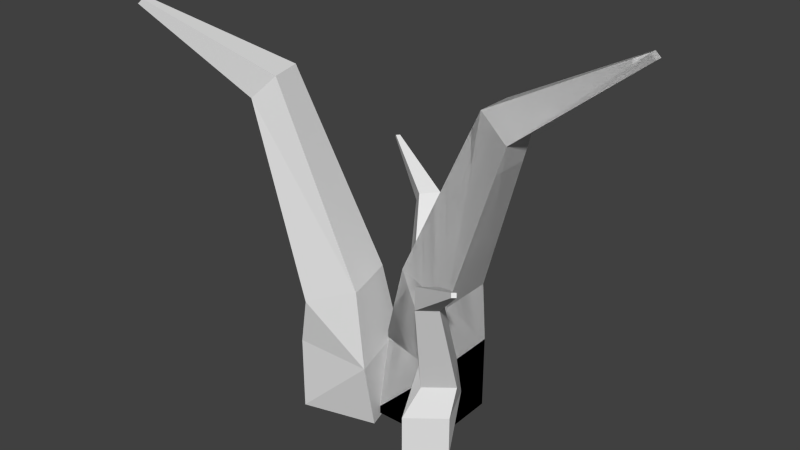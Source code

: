 # Source: grass1.blend  (saved by Blender 2.76.0; exported with 4.5.12 LTS)
import bpy
from mathutils import Matrix  # noqa: F401  (used for matrix-valued properties, if any)

bpy.ops.wm.read_factory_settings(use_empty=True)
scene = bpy.context.scene
scene.name = 'Scene'

# ---- collections
col_collection_1 = bpy.data.collections.new('Collection 1'); scene.collection.children.link(col_collection_1)

# ---- materials (node trees are filled in below, after node groups)
mat_material = bpy.data.materials.new('Material')
mat_material.alpha_threshold = 0.0
mat_material.use_transparent_shadow = False
mat_material.roughness = 0.5
mat_material.line_color = (0.0, 0.0, 0.0, 1.0)

# ---- material node trees

# ---- world
world_world = bpy.data.worlds.new('World'); scene.world = world_world
world_world.color = (0.05088, 0.05088, 0.05088)
world_world.use_sun_shadow = False
world_world.sun_shadow_jitter_overblur = 0.0
world_world.cycles.sampling_method = 'MANUAL'
world_world.cycles.sample_map_resolution = 256

# ---- meshes
me_cube = bpy.data.meshes.new('Cube')
me_cube.from_pydata([(1.006, 0.4651, -1.0), (1.006, -1.535, -1.0), (-1.0, -1.0, -1.0), (-1.0, 1.0, -1.0), (1.0, 1.0, 1.0), (1.0, -1.0, 1.0), (-1.0, -1.0, 1.0), (-1.0, 1.0, 1.0), (0.6984, 0.2169, -2.948), (0.6984, -1.287, -2.948), (-0.6869, 0.2169, -2.364), (-0.6869, -1.287, -2.364), (-1.677, 0.48, -7.79), (-1.677, -0.48, -7.79), (-2.377, 0.48, -7.133), (-2.377, -0.48, -7.133), (-4.816, -0.8286, -9.397), (-4.816, -1.023, -9.397), (-4.958, -0.8286, -9.263), (-4.958, -1.023, -9.263), (1.006, 0.4651, -1.0), (1.006, -1.535, -1.0), (-1.0, -1.0, -1.0), (-1.0, 1.0, -1.0), (1.0, 1.0, 1.0), (1.0, -1.0, 1.0), (-1.0, -1.0, 1.0), (-1.0, 1.0, 1.0), (0.6984, 0.2169, -2.948), (0.6984, -1.287, -2.948), (-0.6869, 0.2169, -2.364), (-0.6869, -1.287, -2.364), (-1.677, 0.48, -7.79), (-1.677, -0.48, -7.79), (-2.377, 0.48, -7.133), (-2.377, -0.48, -7.133), (-4.816, -0.8286, -9.397), (-4.816, -1.023, -9.397), (-4.958, -0.8286, -9.263), (-4.958, -1.023, -9.263), (-0.2586, 0.8658, -0.1083), (-1.153, 0.1574, -0.1083), (-1.624, 1.243, -0.1083), (-0.7299, 1.952, -0.1083), (-0.02152, 1.058, 1.032), (-0.9156, 0.3494, 1.032), (-1.624, 1.243, 1.032), (-0.7299, 1.952, 1.032), (-0.4784, 0.9153, -1.219), (-1.151, 0.3827, -1.219), (-0.9691, 1.535, -0.886), (-1.641, 1.002, -0.886), (-1.202, 2.071, -3.981), (-1.631, 1.73, -3.981), (-1.45, 2.383, -3.606), (-1.879, 2.043, -3.606), (-2.899, 3.01, -4.897), (-2.986, 2.941, -4.897), (-2.949, 3.074, -4.821), (-3.036, 3.005, -4.821), (0.07287, -0.9464, -0.2178), (0.8143, -0.07953, -0.2178), (1.485, -1.055, -0.2178), (0.744, -1.922, -0.2178), (-0.1229, -1.18, 0.9229), (0.6185, -0.3135, 0.9229), (1.485, -1.055, 0.9229), (0.744, -1.922, 0.9229), (0.2981, -0.9528, -1.329), (0.8555, -0.301, -1.329), (0.8986, -1.466, -0.9955), (1.456, -0.8146, -0.9955), (1.23, -1.948, -4.09), (1.586, -1.531, -4.09), (1.534, -2.207, -3.716), (1.89, -1.791, -3.716), (3.076, -2.544, -5.007), (3.148, -2.46, -5.007), (3.138, -2.597, -4.931), (3.21, -2.512, -4.931), (1.081, -0.06746, -0.9054), (0.5409, 1.858, -0.9054), (2.617, 1.885, -0.9054), (3.156, -0.04118, -0.9054), (1.231, -0.5809, 1.095), (0.6908, 1.345, 1.095), (2.617, 1.885, 1.095), (3.156, -0.04118, 1.095), (1.31, 0.2545, -2.853), (0.9038, 1.702, -2.853), (2.644, 0.6283, -2.269), (2.238, 2.076, -2.269), (3.668, 0.6423, -7.695), (3.409, 1.567, -7.695), (4.342, 0.8312, -7.038), (4.083, 1.756, -7.038), (6.338, 2.749, -9.302), (6.285, 2.937, -9.302), (6.474, 2.788, -9.169), (6.422, 2.975, -9.169)], [], [(0, 1, 9, 8), (4, 7, 6, 5), (0, 4, 5, 1), (1, 5, 6, 2), (2, 6, 7, 3), (4, 0, 3, 7), (11, 10, 14, 15), (2, 3, 10, 11), (1, 2, 11, 9), (3, 0, 8, 10), (13, 15, 19, 17), (10, 8, 12, 14), (9, 11, 15, 13), (8, 9, 13, 12), (16, 17, 19, 18), (12, 13, 17, 16), (15, 14, 18, 19), (14, 12, 16, 18), (20, 21, 29, 28), (24, 27, 26, 25), (20, 24, 25, 21), (21, 25, 26, 22), (22, 26, 27, 23), (24, 20, 23, 27), (31, 30, 34, 35), (22, 23, 30, 31), (21, 22, 31, 29), (23, 20, 28, 30), (33, 35, 39, 37), (30, 28, 32, 34), (29, 31, 35, 33), (28, 29, 33, 32), (36, 37, 39, 38), (32, 33, 37, 36), (35, 34, 38, 39), (34, 32, 36, 38), (40, 41, 49, 48), (44, 47, 46, 45), (40, 44, 45, 41), (41, 45, 46, 42), (42, 46, 47, 43), (44, 40, 43, 47), (51, 50, 54, 55), (42, 43, 50, 51), (41, 42, 51, 49), (43, 40, 48, 50), (53, 55, 59, 57), (50, 48, 52, 54), (49, 51, 55, 53), (48, 49, 53, 52), (56, 57, 59, 58), (52, 53, 57, 56), (55, 54, 58, 59), (54, 52, 56, 58), (60, 61, 69, 68), (64, 67, 66, 65), (60, 64, 65, 61), (61, 65, 66, 62), (62, 66, 67, 63), (64, 60, 63, 67), (71, 70, 74, 75), (62, 63, 70, 71), (61, 62, 71, 69), (63, 60, 68, 70), (73, 75, 79, 77), (70, 68, 72, 74), (69, 71, 75, 73), (68, 69, 73, 72), (76, 77, 79, 78), (72, 73, 77, 76), (75, 74, 78, 79), (74, 72, 76, 78), (80, 81, 89, 88), (84, 87, 86, 85), (80, 84, 85, 81), (81, 85, 86, 82), (82, 86, 87, 83), (84, 80, 83, 87), (91, 90, 94, 95), (82, 83, 90, 91), (81, 82, 91, 89), (83, 80, 88, 90), (93, 95, 99, 97), (90, 88, 92, 94), (89, 91, 95, 93), (88, 89, 93, 92), (96, 97, 99, 98), (92, 93, 97, 96), (95, 94, 98, 99), (94, 92, 96, 98)])
_ca = me_cube.color_attributes.new('Col', 'BYTE_COLOR', 'CORNER')
_ca.data.foreach_set('color', [1.0, 1.0, 1.0, 1.0, 1.0, 1.0, 1.0, 1.0, 1.0, 1.0, 1.0, 1.0, 1.0, 1.0, 1.0, 1.0, 1.0, 1.0, 1.0, 1.0, 1.0, 1.0, 1.0, 1.0, 1.0, 1.0, 1.0, 1.0, 1.0, 1.0, 1.0, 1.0, 1.0, 1.0, 1.0, 1.0, 1.0, 1.0, 1.0, 1.0, 1.0, 1.0, 1.0, 1.0, 1.0, 1.0, 1.0, 1.0, 1.0, 1.0, 1.0, 1.0, 1.0, 1.0, 1.0, 1.0, 1.0, 1.0, 1.0, 1.0, 1.0, 1.0, 1.0, 1.0, 1.0, 1.0, 1.0, 1.0, 1.0, 1.0, 1.0, 1.0, 1.0, 1.0, 1.0, 1.0, 1.0, 1.0, 1.0, 1.0, 1.0, 1.0, 1.0, 1.0, 1.0, 1.0, 1.0, 1.0, 1.0, 1.0, 1.0, 1.0, 1.0, 1.0, 1.0, 1.0, 1.0, 1.0, 1.0, 1.0, 1.0, 1.0, 1.0, 1.0, 1.0, 1.0, 1.0, 1.0, 1.0, 1.0, 1.0, 1.0, 1.0, 1.0, 1.0, 1.0, 1.0, 1.0, 1.0, 1.0, 1.0, 1.0, 1.0, 1.0, 1.0, 1.0, 1.0, 1.0, 1.0, 1.0, 1.0, 1.0, 1.0, 1.0, 1.0, 1.0, 1.0, 1.0, 1.0, 1.0, 1.0, 1.0, 1.0, 1.0, 1.0, 1.0, 1.0, 1.0, 1.0, 1.0, 1.0, 1.0, 1.0, 1.0, 1.0, 1.0, 1.0, 1.0, 1.0, 1.0, 1.0, 1.0, 1.0, 1.0, 1.0, 1.0, 1.0, 1.0, 1.0, 1.0, 1.0, 1.0, 1.0, 1.0, 1.0, 1.0, 1.0, 1.0, 1.0, 1.0, 1.0, 1.0, 1.0, 1.0, 1.0, 1.0, 1.0, 1.0, 1.0, 1.0, 1.0, 1.0, 1.0, 1.0, 1.0, 1.0, 1.0, 1.0, 1.0, 1.0, 1.0, 1.0, 1.0, 1.0, 1.0, 1.0, 1.0, 1.0, 1.0, 1.0, 1.0, 1.0, 1.0, 1.0, 1.0, 1.0, 1.0, 1.0, 1.0, 1.0, 1.0, 1.0, 1.0, 1.0, 1.0, 1.0, 1.0, 1.0, 1.0, 1.0, 1.0, 1.0, 1.0, 1.0, 1.0, 1.0, 1.0, 1.0, 1.0, 1.0, 1.0, 1.0, 1.0, 1.0, 1.0, 1.0, 1.0, 1.0, 1.0, 1.0, 1.0, 1.0, 1.0, 1.0, 1.0, 1.0, 1.0, 1.0, 1.0, 1.0, 1.0, 1.0, 1.0, 1.0, 1.0, 1.0, 1.0, 1.0, 1.0, 1.0, 1.0, 1.0, 1.0, 1.0, 1.0, 1.0, 1.0, 1.0, 1.0, 1.0, 1.0, 1.0, 1.0, 1.0, 1.0, 1.0, 1.0, 1.0, 0.03434, 0.2232, 0.04374, 1.0, 0.03434, 0.2232, 0.04374, 1.0, 0.03434, 0.2232, 0.04374, 1.0, 0.03434, 0.2232, 0.04374, 1.0, 0.03434, 0.2232, 0.04374, 1.0, 0.03434, 0.2232, 0.04374, 1.0, 0.03434, 0.2232, 0.04374, 1.0, 0.03434, 0.2232, 0.04374, 1.0, 0.03434, 0.2232, 0.04374, 1.0, 0.03434, 0.2232, 0.04374, 1.0, 0.03434, 0.2232, 0.04374, 1.0, 0.03434, 0.2232, 0.04374, 1.0, 0.03434, 0.2232, 0.04374, 1.0, 0.03434, 0.2232, 0.04374, 1.0, 0.03434, 0.2232, 0.04374, 1.0, 0.03434, 0.2232, 0.04374, 1.0, 0.03434, 0.2232, 0.04374, 1.0, 0.03434, 0.2232, 0.04374, 1.0, 0.03434, 0.2232, 0.04374, 1.0, 0.03434, 0.2232, 0.04374, 1.0, 0.03434, 0.2232, 0.04374, 1.0, 0.03434, 0.2232, 0.04374, 1.0, 0.03434, 0.2232, 0.04374, 1.0, 0.03434, 0.2232, 0.04374, 1.0, 0.03434, 0.2232, 0.04374, 1.0, 0.03434, 0.2232, 0.04374, 1.0, 0.03434, 0.2232, 0.04374, 1.0, 0.03434, 0.2232, 0.04374, 1.0, 0.03434, 0.2232, 0.04374, 1.0, 0.03434, 0.2232, 0.04374, 1.0, 0.03434, 0.2232, 0.04374, 1.0, 0.03434, 0.2232, 0.04374, 1.0, 0.03434, 0.2232, 0.04374, 1.0, 0.03434, 0.2232, 0.04374, 1.0, 0.03434, 0.2232, 0.04374, 1.0, 0.03434, 0.2232, 0.04374, 1.0, 0.03434, 0.2232, 0.04374, 1.0, 0.03434, 0.2232, 0.04374, 1.0, 0.03434, 0.2232, 0.04374, 1.0, 0.03434, 0.2232, 0.04374, 1.0, 0.03434, 0.2232, 0.04374, 1.0, 0.03434, 0.2232, 0.04374, 1.0, 0.03434, 0.2232, 0.04374, 1.0, 0.03434, 0.2232, 0.04374, 1.0, 0.03434, 0.2232, 0.04374, 1.0, 0.03434, 0.2232, 0.04374, 1.0, 0.03434, 0.2232, 0.04374, 1.0, 0.03434, 0.2232, 0.04374, 1.0, 0.03434, 0.2232, 0.04374, 1.0, 0.03434, 0.2232, 0.04374, 1.0, 0.03434, 0.2232, 0.04374, 1.0, 0.03434, 0.2232, 0.04374, 1.0, 0.03434, 0.2232, 0.04374, 1.0, 0.03434, 0.2232, 0.04374, 1.0, 0.03434, 0.2232, 0.04374, 1.0, 0.03434, 0.2232, 0.04374, 1.0, 0.03434, 0.2232, 0.04374, 1.0, 0.03434, 0.2232, 0.04374, 1.0, 0.03434, 0.2232, 0.04374, 1.0, 0.03434, 0.2232, 0.04374, 1.0, 0.03434, 0.2232, 0.04374, 1.0, 0.03434, 0.2232, 0.04374, 1.0, 0.03434, 0.2232, 0.04374, 1.0, 0.03434, 0.2232, 0.04374, 1.0, 0.03434, 0.2232, 0.04374, 1.0, 0.03434, 0.2232, 0.04374, 1.0, 0.03434, 0.2232, 0.04374, 1.0, 0.03434, 0.2232, 0.04374, 1.0, 0.03434, 0.2232, 0.04374, 1.0, 0.03434, 0.2232, 0.04374, 1.0, 0.03434, 0.2232, 0.04374, 1.0, 0.03434, 0.2232, 0.04374, 1.0, 0.03434, 0.2232, 0.04374, 1.0, 0.03434, 0.2232, 0.04374, 1.0, 0.03434, 0.2232, 0.04374, 1.0, 0.03434, 0.2232, 0.04374, 1.0, 0.03434, 0.2232, 0.04374, 1.0, 0.03434, 0.2232, 0.04374, 1.0, 0.03434, 0.2232, 0.04374, 1.0, 0.03434, 0.2232, 0.04374, 1.0, 0.03434, 0.2232, 0.04374, 1.0, 0.03434, 0.2232, 0.04374, 1.0, 0.03434, 0.2232, 0.04374, 1.0, 0.03434, 0.2232, 0.04374, 1.0, 0.03434, 0.2232, 0.04374, 1.0, 0.03434, 0.2232, 0.04374, 1.0, 0.03434, 0.2232, 0.04374, 1.0, 0.03434, 0.2232, 0.04374, 1.0, 0.03434, 0.2232, 0.04374, 1.0, 0.03434, 0.2232, 0.04374, 1.0, 0.03434, 0.2232, 0.04374, 1.0, 0.03434, 0.2232, 0.04374, 1.0, 0.03434, 0.2232, 0.04374, 1.0, 0.03434, 0.2232, 0.04374, 1.0, 0.03434, 0.2232, 0.04374, 1.0, 0.03434, 0.2232, 0.04374, 1.0, 0.03434, 0.2232, 0.04374, 1.0, 0.03434, 0.2232, 0.04374, 1.0, 0.03434, 0.2232, 0.04374, 1.0, 0.03434, 0.2232, 0.04374, 1.0, 0.03434, 0.2232, 0.04374, 1.0, 0.03434, 0.2232, 0.04374, 1.0, 0.03434, 0.2232, 0.04374, 1.0, 0.03434, 0.2232, 0.04374, 1.0, 0.03434, 0.2232, 0.04374, 1.0, 0.03434, 0.2232, 0.04374, 1.0, 0.03434, 0.2232, 0.04374, 1.0, 0.03434, 0.2232, 0.04374, 1.0, 0.03434, 0.2232, 0.04374, 1.0, 0.03434, 0.2232, 0.04374, 1.0, 0.03434, 0.2232, 0.04374, 1.0, 0.03434, 0.2232, 0.04374, 1.0, 0.03434, 0.2232, 0.04374, 1.0, 0.03434, 0.2232, 0.04374, 1.0, 0.03434, 0.2232, 0.04374, 1.0, 0.03434, 0.2232, 0.04374, 1.0, 0.03434, 0.2232, 0.04374, 1.0, 0.03434, 0.2232, 0.04374, 1.0, 0.03434, 0.2232, 0.04374, 1.0, 0.03434, 0.2232, 0.04374, 1.0, 0.03434, 0.2232, 0.04374, 1.0, 0.03434, 0.2232, 0.04374, 1.0, 0.03434, 0.2232, 0.04374, 1.0, 0.03434, 0.2232, 0.04374, 1.0, 0.03434, 0.2232, 0.04374, 1.0, 0.03434, 0.2232, 0.04374, 1.0, 0.03434, 0.2232, 0.04374, 1.0, 0.03434, 0.2232, 0.04374, 1.0, 0.03434, 0.2232, 0.04374, 1.0, 0.03434, 0.2232, 0.04374, 1.0, 0.03434, 0.2232, 0.04374, 1.0, 0.03434, 0.2232, 0.04374, 1.0, 0.03434, 0.2232, 0.04374, 1.0, 0.03434, 0.2232, 0.04374, 1.0, 0.03434, 0.2232, 0.04374, 1.0, 0.03434, 0.2232, 0.04374, 1.0, 0.03434, 0.2232, 0.04374, 1.0, 0.03434, 0.2232, 0.04374, 1.0, 0.03434, 0.2232, 0.04374, 1.0, 0.03434, 0.2232, 0.04374, 1.0, 0.03434, 0.2232, 0.04374, 1.0, 0.03434, 0.2232, 0.04374, 1.0, 0.03434, 0.2232, 0.04374, 1.0, 0.03434, 0.2232, 0.04374, 1.0, 1.0, 1.0, 1.0, 1.0, 1.0, 1.0, 1.0, 1.0, 1.0, 1.0, 1.0, 1.0, 1.0, 1.0, 1.0, 1.0, 0.03434, 0.2232, 0.04374, 1.0, 0.03434, 0.2232, 0.04374, 1.0, 0.03434, 0.2232, 0.04374, 1.0, 0.03434, 0.2232, 0.04374, 1.0, 0.03434, 0.2232, 0.04374, 1.0, 0.03434, 0.2232, 0.04374, 1.0, 0.03434, 0.2232, 0.04374, 1.0, 0.03434, 0.2232, 0.04374, 1.0, 0.03434, 0.2232, 0.04374, 1.0, 0.03434, 0.2232, 0.04374, 1.0, 0.03434, 0.2232, 0.04374, 1.0, 0.03434, 0.2232, 0.04374, 1.0, 0.03434, 0.2232, 0.04374, 1.0, 0.03434, 0.2232, 0.04374, 1.0, 0.03434, 0.2232, 0.04374, 1.0, 0.03434, 0.2232, 0.04374, 1.0, 0.03434, 0.2232, 0.04374, 1.0, 0.03434, 0.2232, 0.04374, 1.0, 0.03434, 0.2232, 0.04374, 1.0, 0.03434, 0.2232, 0.04374, 1.0, 0.03434, 0.2232, 0.04374, 1.0, 0.03434, 0.2232, 0.04374, 1.0, 0.03434, 0.2232, 0.04374, 1.0, 0.03434, 0.2232, 0.04374, 1.0, 0.03434, 0.2232, 0.04374, 1.0, 0.03434, 0.2232, 0.04374, 1.0, 0.03434, 0.2232, 0.04374, 1.0, 0.03434, 0.2232, 0.04374, 1.0, 0.03434, 0.2232, 0.04374, 1.0, 0.03434, 0.2232, 0.04374, 1.0, 0.03434, 0.2232, 0.04374, 1.0, 0.03434, 0.2232, 0.04374, 1.0, 0.03434, 0.2232, 0.04374, 1.0, 0.03434, 0.2232, 0.04374, 1.0, 0.03434, 0.2232, 0.04374, 1.0, 0.03434, 0.2232, 0.04374, 1.0, 0.03434, 0.2232, 0.04374, 1.0, 0.03434, 0.2232, 0.04374, 1.0, 0.03434, 0.2232, 0.04374, 1.0, 0.03434, 0.2232, 0.04374, 1.0, 0.03434, 0.2232, 0.04374, 1.0, 0.03434, 0.2232, 0.04374, 1.0, 0.03434, 0.2232, 0.04374, 1.0, 0.03434, 0.2232, 0.04374, 1.0, 0.03434, 0.2232, 0.04374, 1.0, 0.03434, 0.2232, 0.04374, 1.0, 0.03434, 0.2232, 0.04374, 1.0, 0.03434, 0.2232, 0.04374, 1.0, 0.03434, 0.2232, 0.04374, 1.0, 0.03434, 0.2232, 0.04374, 1.0, 0.03434, 0.2232, 0.04374, 1.0, 0.03434, 0.2232, 0.04374, 1.0, 0.03434, 0.2232, 0.04374, 1.0, 0.03434, 0.2232, 0.04374, 1.0, 0.03434, 0.2232, 0.04374, 1.0, 0.03434, 0.2232, 0.04374, 1.0, 0.03434, 0.2232, 0.04374, 1.0, 0.03434, 0.2232, 0.04374, 1.0, 0.03434, 0.2232, 0.04374, 1.0, 0.03434, 0.2232, 0.04374, 1.0, 0.03434, 0.2232, 0.04374, 1.0, 0.03434, 0.2232, 0.04374, 1.0, 0.03434, 0.2232, 0.04374, 1.0, 0.03434, 0.2232, 0.04374, 1.0, 0.03434, 0.2232, 0.04374, 1.0, 0.03434, 0.2232, 0.04374, 1.0, 0.03434, 0.2232, 0.04374, 1.0, 0.03434, 0.2232, 0.04374, 1.0, 0.03434, 0.2232, 0.04374, 1.0, 0.03434, 0.2232, 0.04374, 1.0, 0.03434, 0.2232, 0.04374, 1.0, 0.03434, 0.2232, 0.04374, 1.0, 0.03434, 0.2232, 0.04374, 1.0, 0.03434, 0.2232, 0.04374, 1.0, 0.03434, 0.2232, 0.04374, 1.0, 0.03434, 0.2232, 0.04374, 1.0, 0.03434, 0.2232, 0.04374, 1.0, 0.03434, 0.2232, 0.04374, 1.0, 0.03434, 0.2232, 0.04374, 1.0, 0.03434, 0.2232, 0.04374, 1.0, 0.03434, 0.2232, 0.04374, 1.0, 0.03434, 0.2232, 0.04374, 1.0, 0.03434, 0.2232, 0.04374, 1.0, 0.03434, 0.2232, 0.04374, 1.0, 0.03434, 0.2232, 0.04374, 1.0, 0.03434, 0.2232, 0.04374, 1.0, 0.03434, 0.2232, 0.04374, 1.0, 0.03434, 0.2232, 0.04374, 1.0, 0.03434, 0.2232, 0.04374, 1.0, 0.03434, 0.2232, 0.04374, 1.0, 0.03434, 0.2232, 0.04374, 1.0, 0.03434, 0.2232, 0.04374, 1.0, 0.03434, 0.2232, 0.04374, 1.0, 0.03434, 0.2232, 0.04374, 1.0, 0.03434, 0.2232, 0.04374, 1.0, 0.03434, 0.2232, 0.04374, 1.0, 0.03434, 0.2232, 0.04374, 1.0, 0.03434, 0.2232, 0.04374, 1.0, 0.03434, 0.2232, 0.04374, 1.0, 0.03434, 0.2232, 0.04374, 1.0, 0.03434, 0.2232, 0.04374, 1.0, 0.03434, 0.2232, 0.04374, 1.0, 0.03434, 0.2232, 0.04374, 1.0, 0.03434, 0.2232, 0.04374, 1.0, 0.03434, 0.2232, 0.04374, 1.0, 0.03434, 0.2232, 0.04374, 1.0, 0.03434, 0.2232, 0.04374, 1.0, 0.03434, 0.2232, 0.04374, 1.0, 0.03434, 0.2232, 0.04374, 1.0, 0.03434, 0.2232, 0.04374, 1.0, 0.03434, 0.2232, 0.04374, 1.0, 0.03434, 0.2232, 0.04374, 1.0, 0.03434, 0.2232, 0.04374, 1.0, 0.03434, 0.2232, 0.04374, 1.0, 0.03434, 0.2232, 0.04374, 1.0, 0.03434, 0.2232, 0.04374, 1.0, 0.03434, 0.2232, 0.04374, 1.0, 0.03434, 0.2232, 0.04374, 1.0, 0.03434, 0.2232, 0.04374, 1.0, 0.03434, 0.2232, 0.04374, 1.0, 0.03434, 0.2232, 0.04374, 1.0, 0.03434, 0.2232, 0.04374, 1.0, 0.03434, 0.2232, 0.04374, 1.0, 0.03434, 0.2232, 0.04374, 1.0, 0.03434, 0.2232, 0.04374, 1.0, 0.03434, 0.2232, 0.04374, 1.0, 0.03434, 0.2232, 0.04374, 1.0, 0.03434, 0.2232, 0.04374, 1.0, 0.03434, 0.2232, 0.04374, 1.0, 0.03434, 0.2232, 0.04374, 1.0, 0.03434, 0.2232, 0.04374, 1.0, 0.03434, 0.2232, 0.04374, 1.0, 0.03434, 0.2232, 0.04374, 1.0, 0.03434, 0.2232, 0.04374, 1.0, 0.03434, 0.2232, 0.04374, 1.0, 0.03434, 0.2232, 0.04374, 1.0, 0.03434, 0.2232, 0.04374, 1.0, 0.03434, 0.2232, 0.04374, 1.0, 0.03434, 0.2232, 0.04374, 1.0, 0.03434, 0.2232, 0.04374, 1.0])
me_cube.materials.append(mat_material)
me_cube.use_remesh_preserve_volume = False
me_cube.use_remesh_preserve_attributes = False
me_cube.use_mirror_vertex_groups = False
me_cube.update()

# ---- objects
ob_cube = bpy.data.objects.new('Cube', me_cube)

# ---- transforms, parenting, visibility, modifiers, constraints
ob_cube.location = (0.0, 0.0, 0.02448)
ob_cube.scale = (-0.0441, -0.0441, -0.0441)
ob_cube.lock_rotations_4d = False
ob_cube.empty_display_type = 'ARROWS'
ob_cube.lineart.crease_threshold = 0.0

# ---- collection membership
col_collection_1.objects.link(ob_cube)

# ---- scene / render settings (as saved in the file)
scene.frame_start = 1; scene.frame_end = 250; scene.frame_set(1)
scene.render.engine = 'BLENDER_EEVEE_NEXT'
scene.render.resolution_percentage = 50
scene.render.dither_intensity = 0.0
scene.cycles.use_denoising = False
scene.cycles.samples = 10
scene.cycles.sampling_pattern = 'TABULATED_SOBOL'
scene.cycles.light_sampling_threshold = 0.0
scene.cycles.use_adaptive_sampling = False
scene.cycles.use_light_tree = False
scene.cycles.blur_glossy = 0.0
scene.cycles.pixel_filter_type = 'GAUSSIAN'
scene.cycles.sample_clamp_indirect = 0.0
scene.view_settings.view_transform = 'Standard'
bpy.context.view_layer.update()

# ---- added for rendering (the .blend has no active camera and no usable light): camera, sun
cam_auto = bpy.data.cameras.new('AutoCamera')
cam_auto.lens = 50.0
cam_auto.sensor_width = 36.0
cam_auto.clip_end = 1000.0
ob_auto_camera = bpy.data.objects.new('AutoCamera', cam_auto)
scene.collection.objects.link(ob_auto_camera)
ob_auto_camera.location = (0.640585, -0.819331, 0.746729)
ob_auto_camera.rotation_euler = (1.09748, -7.21219e-08, 0.694738)
scene.camera = ob_auto_camera
light_auto_sun = bpy.data.lights.new('AutoSun', 'SUN')
light_auto_sun.energy = 3.0
light_auto_sun.angle = 0.0523599
ob_auto_sun = bpy.data.objects.new('AutoSun', light_auto_sun)
scene.collection.objects.link(ob_auto_sun)
ob_auto_sun.rotation_euler = (0.872665, 0.174533, 0.523599)
bpy.context.view_layer.update()
